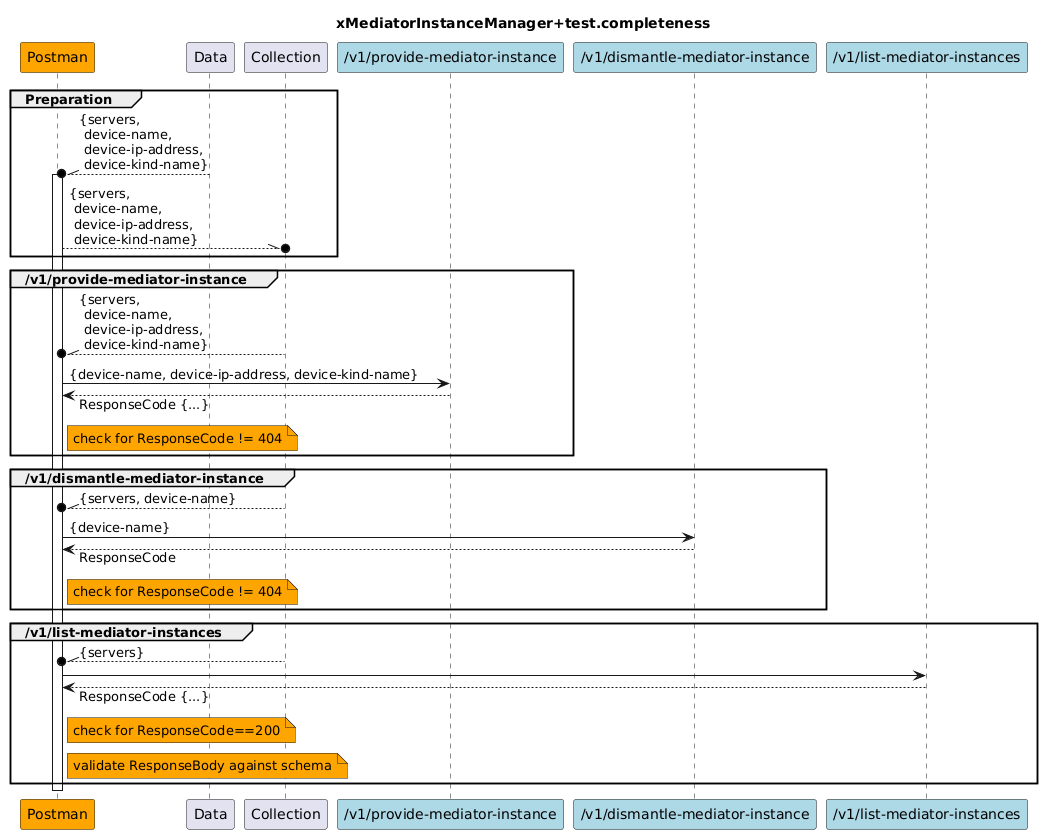

The diagram above was rendered by PlantUML. Its source (embedded in the PNG):
@startuml
skinparam responseMessageBelowArrow true

title
xMediatorInstanceManager+test.completeness
end title

participant "Postman" as Postman #Orange
participant "Data" as Data
participant "Collection" as Collection

participant "/v1/provide-mediator-instance" as PMI #LightBlue
participant "/v1/dismantle-mediator-instance" as DMI #LightBlue
participant "/v1/list-mediator-instances" as LMI #LightBlue

group Preparation
  Data --\\o Postman : {servers,\n device-name,\n device-ip-address,\n device-kind-name}
  activate Postman
  Postman --\\o Collection : {servers,\n device-name,\n device-ip-address,\n device-kind-name}
end

group /v1/provide-mediator-instance
  Collection --\\o Postman : {servers,\n device-name,\n device-ip-address,\n device-kind-name}
  Postman -> PMI : {device-name, device-ip-address, device-kind-name}
  Postman <-- PMI : ResponseCode {...}
  note right Postman #Orange
    check for ResponseCode != 404
  end note
end

group /v1/dismantle-mediator-instance
  Collection --\\o Postman : {servers, device-name}
  Postman -> DMI : {device-name}
  Postman <-- DMI : ResponseCode
  note right Postman #Orange
    check for ResponseCode != 404
  end note
end

group /v1/list-mediator-instances
  Collection --\\o Postman : {servers}
  Postman -> LMI
  Postman <-- LMI : ResponseCode {...}
  note right Postman #Orange
    check for ResponseCode==200
  end note
  note right Postman #Orange
    validate ResponseBody against schema
  end note
end

deactivate Postman
@enduml